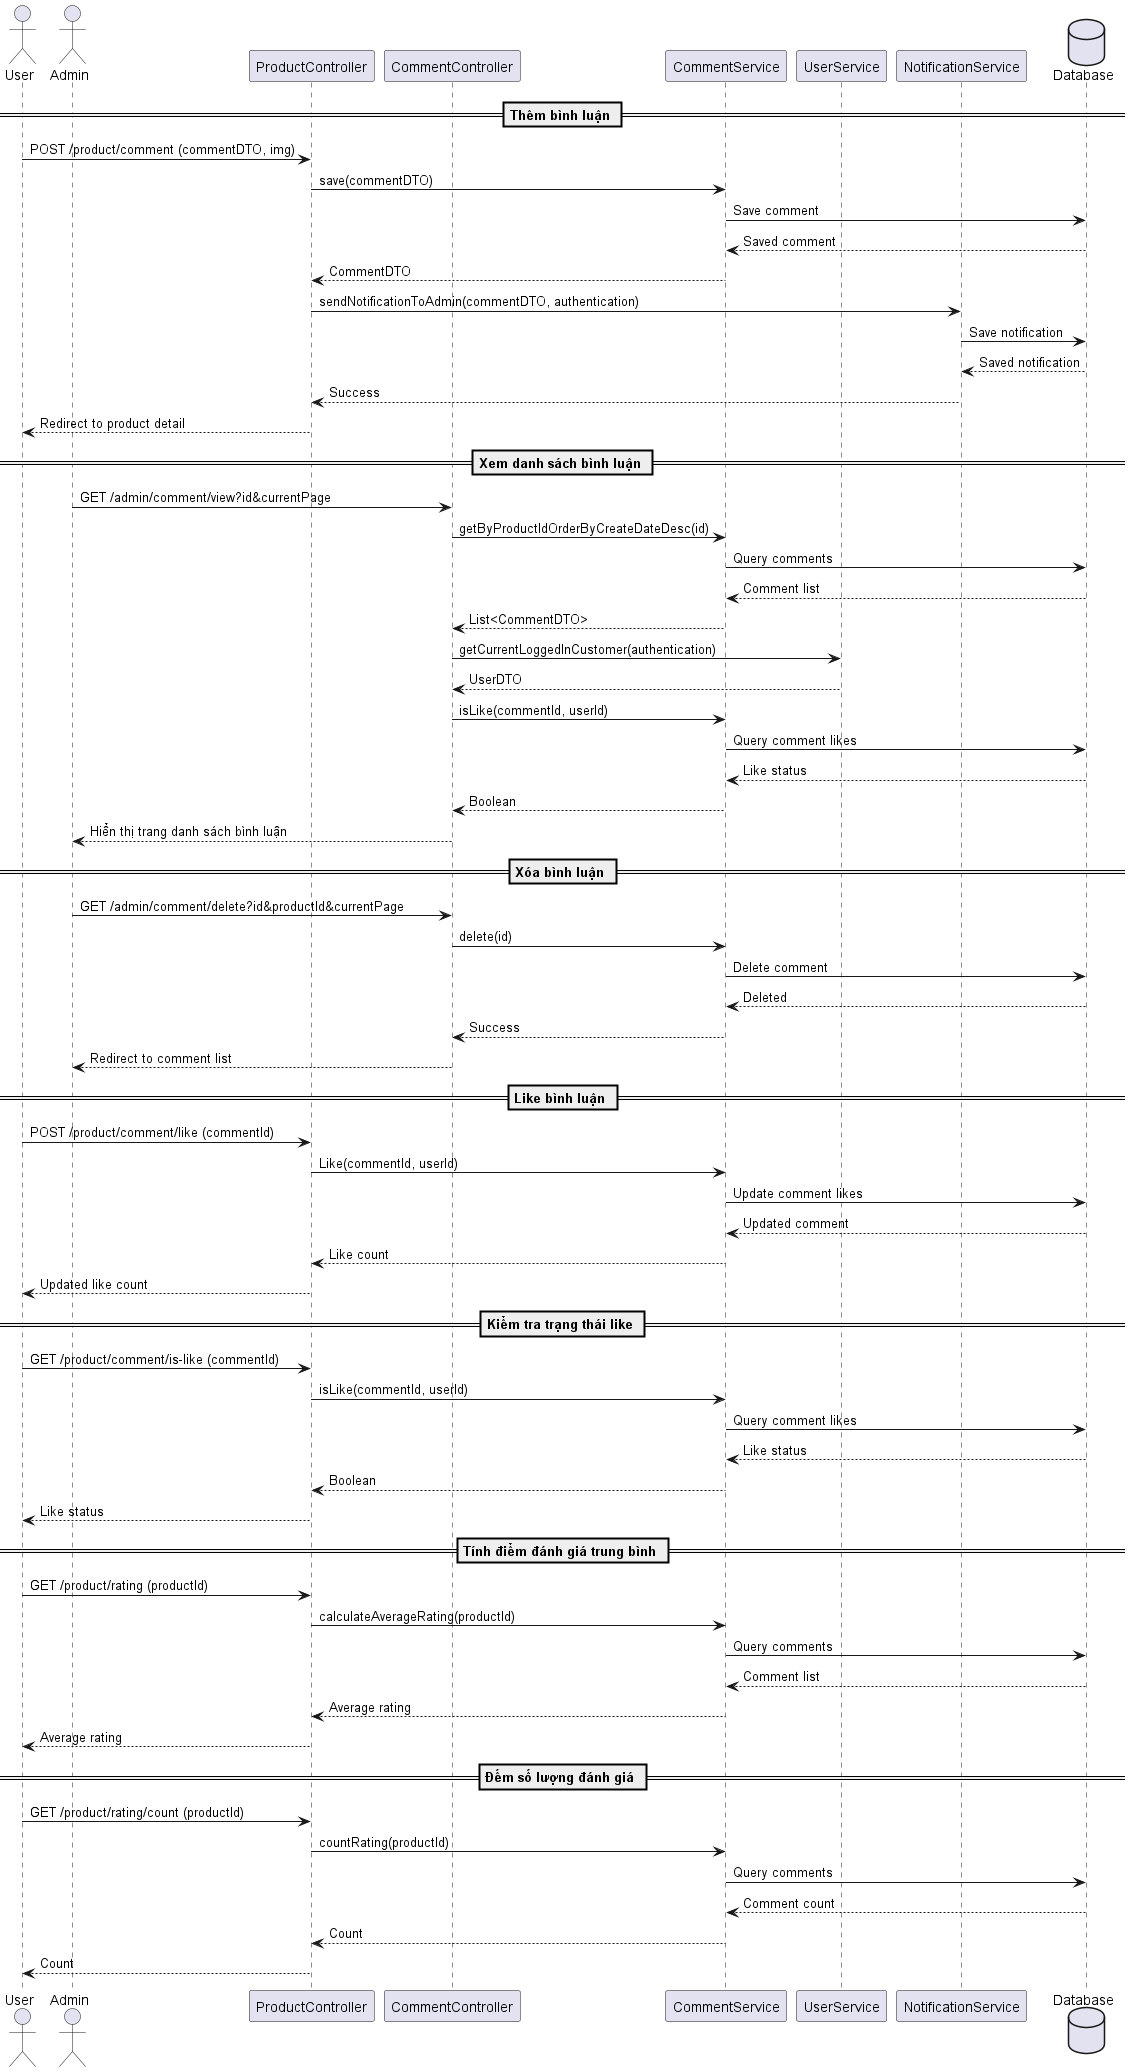

The diagram above was rendered by PlantUML. Its source (embedded in the PNG):
@startuml Comment Management Sequence Diagram

actor User
actor Admin
participant "ProductController" as PC
participant "CommentController" as CC
participant "CommentService" as CS
participant "UserService" as US
participant "NotificationService" as NS
database "Database" as DB

== Thêm bình luận ==
User -> PC: POST /product/comment (commentDTO, img)
PC -> CS: save(commentDTO)
CS -> DB: Save comment
DB --> CS: Saved comment
CS --> PC: CommentDTO
PC -> NS: sendNotificationToAdmin(commentDTO, authentication)
NS -> DB: Save notification
DB --> NS: Saved notification
NS --> PC: Success
PC --> User: Redirect to product detail

== Xem danh sách bình luận ==
Admin -> CC: GET /admin/comment/view?id&currentPage
CC -> CS: getByProductIdOrderByCreateDateDesc(id)
CS -> DB: Query comments
DB --> CS: Comment list
CS --> CC: List<CommentDTO>
CC -> US: getCurrentLoggedInCustomer(authentication)
US --> CC: UserDTO
CC -> CS: isLike(commentId, userId)
CS -> DB: Query comment likes
DB --> CS: Like status
CS --> CC: Boolean
CC --> Admin: Hiển thị trang danh sách bình luận

== Xóa bình luận ==
Admin -> CC: GET /admin/comment/delete?id&productId&currentPage
CC -> CS: delete(id)
CS -> DB: Delete comment
DB --> CS: Deleted
CS --> CC: Success
CC --> Admin: Redirect to comment list

== Like bình luận ==
User -> PC: POST /product/comment/like (commentId)
PC -> CS: Like(commentId, userId)
CS -> DB: Update comment likes
DB --> CS: Updated comment
CS --> PC: Like count
PC --> User: Updated like count

== Kiểm tra trạng thái like ==
User -> PC: GET /product/comment/is-like (commentId)
PC -> CS: isLike(commentId, userId)
CS -> DB: Query comment likes
DB --> CS: Like status
CS --> PC: Boolean
PC --> User: Like status

== Tính điểm đánh giá trung bình ==
User -> PC: GET /product/rating (productId)
PC -> CS: calculateAverageRating(productId)
CS -> DB: Query comments
DB --> CS: Comment list
CS --> PC: Average rating
PC --> User: Average rating

== Đếm số lượng đánh giá ==
User -> PC: GET /product/rating/count (productId)
PC -> CS: countRating(productId)
CS -> DB: Query comments
DB --> CS: Comment count
CS --> PC: Count
PC --> User: Count

@enduml